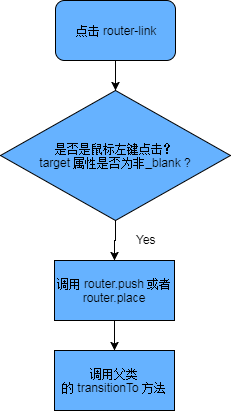

The diagram above was exported from draw.io. Its source (the exported page's mxGraphModel, read from the mxfile embedded in the PNG):
<mxGraphModel dx="1090" dy="823" grid="1" gridSize="10" guides="1" tooltips="1" connect="1" arrows="1" fold="1" page="1" pageScale="1" pageWidth="827" pageHeight="1169" math="0" shadow="0">
  <root>
    <mxCell id="0" />
    <mxCell id="1" parent="0" />
    <mxCell id="0h1mOEiXHgDJxBuuRZE8-3" value="" style="edgeStyle=orthogonalEdgeStyle;rounded=0;html=1;jettySize=auto;orthogonalLoop=1;" edge="1" parent="1" source="0h1mOEiXHgDJxBuuRZE8-1" target="0h1mOEiXHgDJxBuuRZE8-2">
      <mxGeometry relative="1" as="geometry" />
    </mxCell>
    <mxCell id="0h1mOEiXHgDJxBuuRZE8-1" value="点击 router-link" style="rounded=1;whiteSpace=wrap;html=1;fillColor=#66B2FF;" vertex="1" parent="1">
      <mxGeometry x="355" y="80" width="120" height="60" as="geometry" />
    </mxCell>
    <mxCell id="0h1mOEiXHgDJxBuuRZE8-5" value="" style="edgeStyle=orthogonalEdgeStyle;rounded=0;html=1;jettySize=auto;orthogonalLoop=1;" edge="1" parent="1" source="0h1mOEiXHgDJxBuuRZE8-2" target="0h1mOEiXHgDJxBuuRZE8-4">
      <mxGeometry relative="1" as="geometry" />
    </mxCell>
    <mxCell id="0h1mOEiXHgDJxBuuRZE8-2" value="是否是鼠标左键点击？&lt;br&gt;target 属性是否为非_blank ?" style="rhombus;whiteSpace=wrap;html=1;fillColor=#66B2FF;" vertex="1" parent="1">
      <mxGeometry x="300" y="170" width="230" height="130" as="geometry" />
    </mxCell>
    <mxCell id="0h1mOEiXHgDJxBuuRZE8-8" value="" style="edgeStyle=orthogonalEdgeStyle;rounded=0;html=1;jettySize=auto;orthogonalLoop=1;" edge="1" parent="1" source="0h1mOEiXHgDJxBuuRZE8-4" target="0h1mOEiXHgDJxBuuRZE8-7">
      <mxGeometry relative="1" as="geometry" />
    </mxCell>
    <mxCell id="0h1mOEiXHgDJxBuuRZE8-4" value="调用 router.push 或者 router.place" style="rounded=0;whiteSpace=wrap;html=1;fillColor=#66B2FF;" vertex="1" parent="1">
      <mxGeometry x="354" y="340" width="120" height="60" as="geometry" />
    </mxCell>
    <mxCell id="0h1mOEiXHgDJxBuuRZE8-6" value="Yes" style="text;html=1;resizable=0;points=[];autosize=1;align=left;verticalAlign=top;spacingTop=-4;" vertex="1" parent="1">
      <mxGeometry x="433.5" y="310" width="40" height="20" as="geometry" />
    </mxCell>
    <mxCell id="0h1mOEiXHgDJxBuuRZE8-7" value="调用父类的&amp;nbsp;&lt;span&gt;transitionTo 方法&lt;/span&gt;" style="rounded=0;whiteSpace=wrap;html=1;fillColor=#66B2FF;" vertex="1" parent="1">
      <mxGeometry x="354" y="430" width="120" height="60" as="geometry" />
    </mxCell>
  </root>
</mxGraphModel>